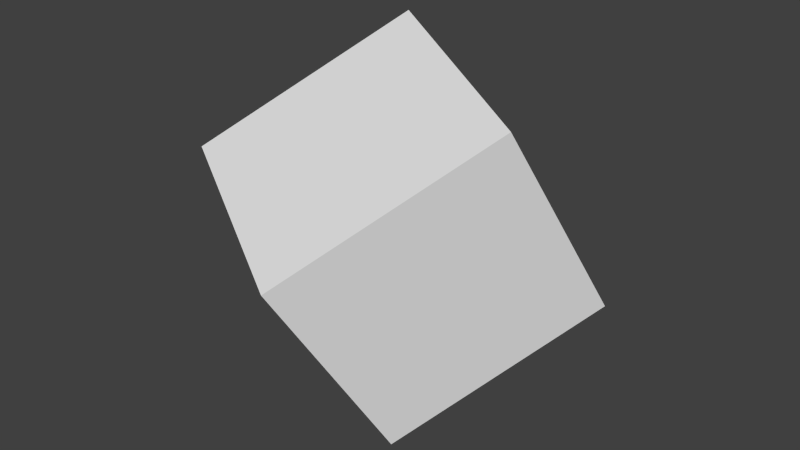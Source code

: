 # Source: crystal.blend  (saved by Blender 2.76.0; exported with 4.5.12 LTS)
import bpy
from mathutils import Matrix  # noqa: F401  (used for matrix-valued properties, if any)

bpy.ops.wm.read_factory_settings(use_empty=True)
scene = bpy.context.scene
scene.name = 'Scene'

# ---- collections
col_collection_1 = bpy.data.collections.new('Collection 1'); scene.collection.children.link(col_collection_1)

# ---- world
world_world = bpy.data.worlds.new('World'); scene.world = world_world
world_world.color = (0.05088, 0.05088, 0.05088)
world_world.use_sun_shadow = False
world_world.sun_shadow_jitter_overblur = 0.0
world_world.cycles.sampling_method = 'MANUAL'
world_world.cycles.sample_map_resolution = 256

# ---- meshes
me_cube = bpy.data.meshes.new('Cube')
me_cube.from_pydata([(-1.0, -1.0, -1.0), (-1.0, -1.0, 1.0), (-1.0, 1.0, -1.0), (-1.0, 1.0, 1.0), (1.0, -1.0, -1.0), (1.0, -1.0, 1.0), (1.0, 1.0, -1.0), (1.0, 1.0, 1.0)], [], [(1, 3, 2, 0), (3, 7, 6, 2), (7, 5, 4, 6), (5, 1, 0, 4), (0, 2, 6, 4), (5, 7, 3, 1)])
me_cube.use_remesh_preserve_volume = False
me_cube.use_remesh_preserve_attributes = False
me_cube.use_mirror_vertex_groups = False
me_cube.update()
me_cube_001 = bpy.data.meshes.new('Cube.001')
me_cube_001.from_pydata([(-1.0, -1.0, -1.0), (-1.0, -1.0, 1.0), (-1.0, 1.0, -1.0), (-1.0, 1.0, 1.0), (1.0, -1.0, -1.0), (1.0, -1.0, 1.0), (1.0, 1.0, -1.0), (1.0, 1.0, 1.0)], [], [(1, 3, 2, 0), (3, 7, 6, 2), (7, 5, 4, 6), (5, 1, 0, 4), (0, 2, 6, 4), (5, 7, 3, 1)])
me_cube_001.use_remesh_preserve_volume = False
me_cube_001.use_remesh_preserve_attributes = False
me_cube_001.use_mirror_vertex_groups = False
me_cube_001.update()

# ---- objects
ob_cube_001 = bpy.data.objects.new('Cube.001', me_cube)
ob_cube = bpy.data.objects.new('Cube', me_cube_001)

# ---- transforms, parenting, visibility, modifiers, constraints
ob_cube_001.location = (0.0187, 0.06472, 0.5777)
ob_cube_001.rotation_euler = (-0.6804, -0.09639, -0.3559)
ob_cube_001.scale = (0.513, 0.513, 0.513)
ob_cube_001.lineart.crease_threshold = 0.0
ob_cube.location = (-0.06137, 0.0, 0.6601)
ob_cube.rotation_euler = (1.856, 1.023, 1.286)
ob_cube.scale = (0.85, 0.85, 0.85)
ob_cube.lineart.crease_threshold = 0.0

# ---- collection membership
col_collection_1.objects.link(ob_cube_001)
col_collection_1.objects.link(ob_cube)

# ---- scene / render settings (as saved in the file)
scene.frame_start = 1; scene.frame_end = 250; scene.frame_set(1)
scene.render.engine = 'BLENDER_EEVEE_NEXT'
scene.render.resolution_percentage = 50
scene.render.dither_intensity = 0.0
scene.cycles.use_denoising = False
scene.cycles.samples = 10
scene.cycles.sampling_pattern = 'TABULATED_SOBOL'
scene.cycles.light_sampling_threshold = 0.0
scene.cycles.use_adaptive_sampling = False
scene.cycles.use_light_tree = False
scene.cycles.blur_glossy = 0.0
scene.cycles.pixel_filter_type = 'GAUSSIAN'
scene.cycles.sample_clamp_indirect = 0.0
scene.view_settings.view_transform = 'Standard'
bpy.context.view_layer.update()

# ---- added for rendering (the .blend has no active camera and no usable light): camera, sun
cam_auto = bpy.data.cameras.new('AutoCamera')
cam_auto.lens = 50.0
cam_auto.sensor_width = 36.0
cam_auto.clip_end = 1000.0
ob_auto_camera = bpy.data.objects.new('AutoCamera', cam_auto)
scene.collection.objects.link(ob_auto_camera)
ob_auto_camera.location = (4.22144, -5.13937, 4.08635)
ob_auto_camera.rotation_euler = (1.09748, -7.21219e-08, 0.694738)
scene.camera = ob_auto_camera
light_auto_sun = bpy.data.lights.new('AutoSun', 'SUN')
light_auto_sun.energy = 3.0
light_auto_sun.angle = 0.0523599
ob_auto_sun = bpy.data.objects.new('AutoSun', light_auto_sun)
scene.collection.objects.link(ob_auto_sun)
ob_auto_sun.rotation_euler = (0.872665, 0.174533, 0.523599)
bpy.context.view_layer.update()
